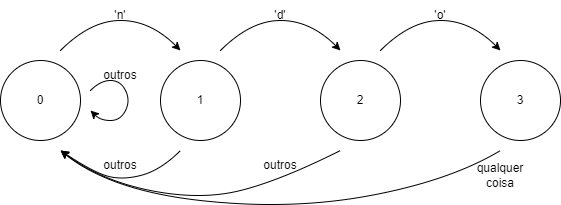

The diagram above was exported from draw.io. Its source (the exported page's mxGraphModel, read from the mxfile embedded in the PNG):
<mxGraphModel dx="880" dy="522" grid="1" gridSize="10" guides="1" tooltips="1" connect="1" arrows="1" fold="1" page="1" pageScale="1" pageWidth="827" pageHeight="1169" math="0" shadow="0">
  <root>
    <mxCell id="0" />
    <mxCell id="1" parent="0" />
    <mxCell id="nPC0EtFsxKggl64aMpCO-1" value="0" style="ellipse;whiteSpace=wrap;html=1;aspect=fixed;" parent="1" vertex="1">
      <mxGeometry x="120" y="120" width="80" height="80" as="geometry" />
    </mxCell>
    <mxCell id="nPC0EtFsxKggl64aMpCO-2" value="1" style="ellipse;whiteSpace=wrap;html=1;aspect=fixed;" parent="1" vertex="1">
      <mxGeometry x="280" y="120" width="80" height="80" as="geometry" />
    </mxCell>
    <mxCell id="nPC0EtFsxKggl64aMpCO-3" value="2" style="ellipse;whiteSpace=wrap;html=1;aspect=fixed;" parent="1" vertex="1">
      <mxGeometry x="440" y="120" width="80" height="80" as="geometry" />
    </mxCell>
    <mxCell id="nPC0EtFsxKggl64aMpCO-4" value="3" style="ellipse;whiteSpace=wrap;html=1;aspect=fixed;" parent="1" vertex="1">
      <mxGeometry x="600" y="120" width="80" height="80" as="geometry" />
    </mxCell>
    <mxCell id="nPC0EtFsxKggl64aMpCO-9" value="" style="curved=1;endArrow=classic;html=1;rounded=0;" parent="1" edge="1">
      <mxGeometry width="50" height="50" relative="1" as="geometry">
        <mxPoint x="180" y="110" as="sourcePoint" />
        <mxPoint x="300" y="110" as="targetPoint" />
        <Array as="points">
          <mxPoint x="210" y="80" />
          <mxPoint x="270" y="80" />
        </Array>
      </mxGeometry>
    </mxCell>
    <mxCell id="nPC0EtFsxKggl64aMpCO-10" value="'n'" style="text;html=1;strokeColor=none;fillColor=none;align=center;verticalAlign=middle;whiteSpace=wrap;rounded=0;" parent="1" vertex="1">
      <mxGeometry x="210" y="60" width="60" height="30" as="geometry" />
    </mxCell>
    <mxCell id="nPC0EtFsxKggl64aMpCO-11" value="" style="curved=1;endArrow=classic;html=1;rounded=0;" parent="1" edge="1">
      <mxGeometry width="50" height="50" relative="1" as="geometry">
        <mxPoint x="210" y="150" as="sourcePoint" />
        <mxPoint x="210" y="170" as="targetPoint" />
        <Array as="points">
          <mxPoint x="220" y="140" />
          <mxPoint x="240" y="140" />
          <mxPoint x="250" y="160" />
          <mxPoint x="240" y="180" />
          <mxPoint x="220" y="180" />
        </Array>
      </mxGeometry>
    </mxCell>
    <mxCell id="nPC0EtFsxKggl64aMpCO-12" value="outros" style="text;html=1;strokeColor=none;fillColor=none;align=center;verticalAlign=middle;whiteSpace=wrap;rounded=0;" parent="1" vertex="1">
      <mxGeometry x="210" y="120" width="60" height="30" as="geometry" />
    </mxCell>
    <mxCell id="nPC0EtFsxKggl64aMpCO-13" value="" style="curved=1;endArrow=classic;html=1;rounded=0;" parent="1" edge="1">
      <mxGeometry width="50" height="50" relative="1" as="geometry">
        <mxPoint x="340" y="110" as="sourcePoint" />
        <mxPoint x="460" y="110" as="targetPoint" />
        <Array as="points">
          <mxPoint x="370" y="80" />
          <mxPoint x="430" y="80" />
        </Array>
      </mxGeometry>
    </mxCell>
    <mxCell id="nPC0EtFsxKggl64aMpCO-14" value="'d'" style="text;html=1;strokeColor=none;fillColor=none;align=center;verticalAlign=middle;whiteSpace=wrap;rounded=0;" parent="1" vertex="1">
      <mxGeometry x="370" y="60" width="60" height="30" as="geometry" />
    </mxCell>
    <mxCell id="nPC0EtFsxKggl64aMpCO-16" value="" style="curved=1;endArrow=classic;html=1;rounded=0;" parent="1" edge="1">
      <mxGeometry width="50" height="50" relative="1" as="geometry">
        <mxPoint x="300" y="210" as="sourcePoint" />
        <mxPoint x="180" y="210" as="targetPoint" />
        <Array as="points">
          <mxPoint x="280" y="230" />
          <mxPoint x="240" y="240" />
          <mxPoint x="210" y="230" />
        </Array>
      </mxGeometry>
    </mxCell>
    <mxCell id="nPC0EtFsxKggl64aMpCO-17" value="outros" style="text;html=1;strokeColor=none;fillColor=none;align=center;verticalAlign=middle;whiteSpace=wrap;rounded=0;" parent="1" vertex="1">
      <mxGeometry x="210" y="210" width="60" height="30" as="geometry" />
    </mxCell>
    <mxCell id="nPC0EtFsxKggl64aMpCO-18" value="" style="curved=1;endArrow=classic;html=1;rounded=0;" parent="1" edge="1">
      <mxGeometry width="50" height="50" relative="1" as="geometry">
        <mxPoint x="500" y="110" as="sourcePoint" />
        <mxPoint x="620" y="110" as="targetPoint" />
        <Array as="points">
          <mxPoint x="530" y="80" />
          <mxPoint x="590" y="80" />
        </Array>
      </mxGeometry>
    </mxCell>
    <mxCell id="nPC0EtFsxKggl64aMpCO-19" value="'o'" style="text;html=1;strokeColor=none;fillColor=none;align=center;verticalAlign=middle;whiteSpace=wrap;rounded=0;" parent="1" vertex="1">
      <mxGeometry x="530" y="60" width="60" height="30" as="geometry" />
    </mxCell>
    <mxCell id="nPC0EtFsxKggl64aMpCO-20" value="" style="curved=1;endArrow=classic;html=1;rounded=0;" parent="1" edge="1">
      <mxGeometry width="50" height="50" relative="1" as="geometry">
        <mxPoint x="460" y="210" as="sourcePoint" />
        <mxPoint x="180" y="210" as="targetPoint" />
        <Array as="points">
          <mxPoint x="400" y="240" />
          <mxPoint x="320" y="260" />
          <mxPoint x="220" y="240" />
        </Array>
      </mxGeometry>
    </mxCell>
    <mxCell id="nPC0EtFsxKggl64aMpCO-21" value="" style="curved=1;endArrow=classic;html=1;rounded=0;" parent="1" edge="1">
      <mxGeometry width="50" height="50" relative="1" as="geometry">
        <mxPoint x="620" y="210" as="sourcePoint" />
        <mxPoint x="180" y="210" as="targetPoint" />
        <Array as="points">
          <mxPoint x="570" y="240" />
          <mxPoint x="410" y="270" />
          <mxPoint x="230" y="250" />
        </Array>
      </mxGeometry>
    </mxCell>
    <mxCell id="nPC0EtFsxKggl64aMpCO-22" value="outros" style="text;html=1;strokeColor=none;fillColor=none;align=center;verticalAlign=middle;whiteSpace=wrap;rounded=0;" parent="1" vertex="1">
      <mxGeometry x="370" y="210" width="60" height="30" as="geometry" />
    </mxCell>
    <mxCell id="nPC0EtFsxKggl64aMpCO-23" value="qualquer coisa" style="text;html=1;strokeColor=none;fillColor=none;align=center;verticalAlign=middle;whiteSpace=wrap;rounded=0;" parent="1" vertex="1">
      <mxGeometry x="590" y="220" width="60" height="30" as="geometry" />
    </mxCell>
  </root>
</mxGraphModel>